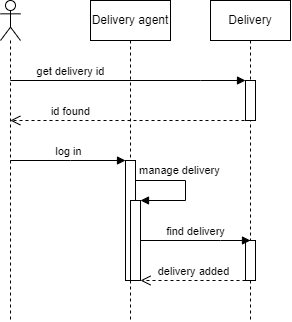

The diagram above was exported from draw.io. Its source (the exported page's mxGraphModel, read from the mxfile embedded in the PNG):
<mxGraphModel dx="757" dy="566" grid="1" gridSize="10" guides="1" tooltips="1" connect="1" arrows="1" fold="1" page="1" pageScale="1" pageWidth="1169" pageHeight="827" math="0" shadow="0">
  <root>
    <mxCell id="0" />
    <mxCell id="1" parent="0" />
    <mxCell id="jSisZvu8ZUZ4cAZNe9rc-1" value="" style="shape=umlLifeline;perimeter=lifelinePerimeter;whiteSpace=wrap;html=1;container=1;dropTarget=0;collapsible=0;recursiveResize=0;outlineConnect=0;portConstraint=eastwest;newEdgeStyle={&quot;edgeStyle&quot;:&quot;elbowEdgeStyle&quot;,&quot;elbow&quot;:&quot;vertical&quot;,&quot;curved&quot;:0,&quot;rounded&quot;:0};participant=umlActor;" vertex="1" parent="1">
      <mxGeometry x="70" y="40" width="20" height="320" as="geometry" />
    </mxCell>
    <mxCell id="jSisZvu8ZUZ4cAZNe9rc-2" value="Delivery agent" style="shape=umlLifeline;perimeter=lifelinePerimeter;whiteSpace=wrap;html=1;container=1;dropTarget=0;collapsible=0;recursiveResize=0;outlineConnect=0;portConstraint=eastwest;newEdgeStyle={&quot;edgeStyle&quot;:&quot;elbowEdgeStyle&quot;,&quot;elbow&quot;:&quot;vertical&quot;,&quot;curved&quot;:0,&quot;rounded&quot;:0};" vertex="1" parent="1">
      <mxGeometry x="160" y="40" width="80" height="320" as="geometry" />
    </mxCell>
    <mxCell id="jSisZvu8ZUZ4cAZNe9rc-8" value="" style="html=1;points=[];perimeter=orthogonalPerimeter;outlineConnect=0;targetShapes=umlLifeline;portConstraint=eastwest;newEdgeStyle={&quot;edgeStyle&quot;:&quot;elbowEdgeStyle&quot;,&quot;elbow&quot;:&quot;vertical&quot;,&quot;curved&quot;:0,&quot;rounded&quot;:0};" vertex="1" parent="jSisZvu8ZUZ4cAZNe9rc-2">
      <mxGeometry x="35" y="160" width="10" height="120" as="geometry" />
    </mxCell>
    <mxCell id="jSisZvu8ZUZ4cAZNe9rc-14" value="" style="html=1;points=[];perimeter=orthogonalPerimeter;outlineConnect=0;targetShapes=umlLifeline;portConstraint=eastwest;newEdgeStyle={&quot;edgeStyle&quot;:&quot;elbowEdgeStyle&quot;,&quot;elbow&quot;:&quot;vertical&quot;,&quot;curved&quot;:0,&quot;rounded&quot;:0};" vertex="1" parent="jSisZvu8ZUZ4cAZNe9rc-2">
      <mxGeometry x="40" y="200" width="10" height="80" as="geometry" />
    </mxCell>
    <mxCell id="jSisZvu8ZUZ4cAZNe9rc-15" value="manage delivery" style="html=1;align=left;spacingLeft=2;endArrow=block;rounded=0;edgeStyle=orthogonalEdgeStyle;curved=0;rounded=0;" edge="1" target="jSisZvu8ZUZ4cAZNe9rc-14" parent="jSisZvu8ZUZ4cAZNe9rc-2" source="jSisZvu8ZUZ4cAZNe9rc-8">
      <mxGeometry x="-1" y="10" relative="1" as="geometry">
        <mxPoint x="65" y="170" as="sourcePoint" />
        <Array as="points">
          <mxPoint x="95" y="180" />
          <mxPoint x="95" y="200" />
        </Array>
        <mxPoint as="offset" />
      </mxGeometry>
    </mxCell>
    <mxCell id="jSisZvu8ZUZ4cAZNe9rc-3" value="Delivery" style="shape=umlLifeline;perimeter=lifelinePerimeter;whiteSpace=wrap;html=1;container=1;dropTarget=0;collapsible=0;recursiveResize=0;outlineConnect=0;portConstraint=eastwest;newEdgeStyle={&quot;edgeStyle&quot;:&quot;elbowEdgeStyle&quot;,&quot;elbow&quot;:&quot;vertical&quot;,&quot;curved&quot;:0,&quot;rounded&quot;:0};" vertex="1" parent="1">
      <mxGeometry x="280" y="40" width="80" height="320" as="geometry" />
    </mxCell>
    <mxCell id="jSisZvu8ZUZ4cAZNe9rc-6" value="" style="html=1;points=[];perimeter=orthogonalPerimeter;outlineConnect=0;targetShapes=umlLifeline;portConstraint=eastwest;newEdgeStyle={&quot;edgeStyle&quot;:&quot;elbowEdgeStyle&quot;,&quot;elbow&quot;:&quot;vertical&quot;,&quot;curved&quot;:0,&quot;rounded&quot;:0};" vertex="1" parent="jSisZvu8ZUZ4cAZNe9rc-3">
      <mxGeometry x="35" y="80" width="10" height="40" as="geometry" />
    </mxCell>
    <mxCell id="jSisZvu8ZUZ4cAZNe9rc-13" value="" style="html=1;points=[];perimeter=orthogonalPerimeter;outlineConnect=0;targetShapes=umlLifeline;portConstraint=eastwest;newEdgeStyle={&quot;edgeStyle&quot;:&quot;elbowEdgeStyle&quot;,&quot;elbow&quot;:&quot;vertical&quot;,&quot;curved&quot;:0,&quot;rounded&quot;:0};" vertex="1" parent="jSisZvu8ZUZ4cAZNe9rc-3">
      <mxGeometry x="35" y="240" width="10" height="40" as="geometry" />
    </mxCell>
    <mxCell id="jSisZvu8ZUZ4cAZNe9rc-5" value="get delivery id" style="html=1;verticalAlign=bottom;endArrow=block;edgeStyle=elbowEdgeStyle;elbow=vertical;curved=0;rounded=0;" edge="1" parent="1" source="jSisZvu8ZUZ4cAZNe9rc-1" target="jSisZvu8ZUZ4cAZNe9rc-6">
      <mxGeometry x="-0.4882" width="80" relative="1" as="geometry">
        <mxPoint x="390" y="240" as="sourcePoint" />
        <mxPoint x="260" y="150" as="targetPoint" />
        <Array as="points">
          <mxPoint x="270" y="120" />
        </Array>
        <mxPoint as="offset" />
      </mxGeometry>
    </mxCell>
    <mxCell id="jSisZvu8ZUZ4cAZNe9rc-9" value="log in" style="html=1;verticalAlign=bottom;endArrow=block;edgeStyle=elbowEdgeStyle;elbow=vertical;curved=0;rounded=0;" edge="1" parent="1" source="jSisZvu8ZUZ4cAZNe9rc-1" target="jSisZvu8ZUZ4cAZNe9rc-8">
      <mxGeometry width="80" relative="1" as="geometry">
        <mxPoint x="390" y="240" as="sourcePoint" />
        <mxPoint x="470" y="240" as="targetPoint" />
        <Array as="points">
          <mxPoint x="140" y="200" />
        </Array>
      </mxGeometry>
    </mxCell>
    <mxCell id="jSisZvu8ZUZ4cAZNe9rc-16" value="find delivery" style="html=1;verticalAlign=bottom;endArrow=block;edgeStyle=elbowEdgeStyle;elbow=vertical;curved=0;rounded=0;" edge="1" parent="1" source="jSisZvu8ZUZ4cAZNe9rc-14">
      <mxGeometry width="80" relative="1" as="geometry">
        <mxPoint x="310" y="240" as="sourcePoint" />
        <mxPoint x="320" y="280" as="targetPoint" />
        <Array as="points">
          <mxPoint x="290" y="280" />
        </Array>
      </mxGeometry>
    </mxCell>
    <mxCell id="jSisZvu8ZUZ4cAZNe9rc-17" value="delivery added" style="html=1;verticalAlign=bottom;endArrow=open;dashed=1;endSize=8;edgeStyle=elbowEdgeStyle;elbow=vertical;curved=0;rounded=0;" edge="1" parent="1" source="jSisZvu8ZUZ4cAZNe9rc-13" target="jSisZvu8ZUZ4cAZNe9rc-14">
      <mxGeometry relative="1" as="geometry">
        <mxPoint x="390" y="240" as="sourcePoint" />
        <mxPoint x="310" y="240" as="targetPoint" />
        <Array as="points">
          <mxPoint x="263" y="320" />
        </Array>
      </mxGeometry>
    </mxCell>
    <mxCell id="jSisZvu8ZUZ4cAZNe9rc-20" value="id found" style="html=1;verticalAlign=bottom;endArrow=open;dashed=1;endSize=8;edgeStyle=elbowEdgeStyle;elbow=vertical;curved=0;rounded=0;" edge="1" parent="1" source="jSisZvu8ZUZ4cAZNe9rc-6" target="jSisZvu8ZUZ4cAZNe9rc-1">
      <mxGeometry x="0.4988" relative="1" as="geometry">
        <mxPoint x="360" y="270" as="sourcePoint" />
        <mxPoint x="280" y="270" as="targetPoint" />
        <Array as="points">
          <mxPoint x="210" y="160" />
        </Array>
        <mxPoint as="offset" />
      </mxGeometry>
    </mxCell>
  </root>
</mxGraphModel>